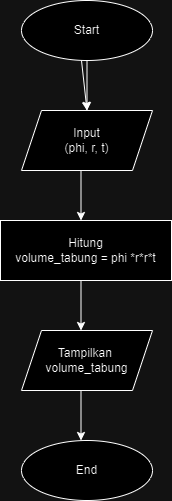

The diagram above was exported from draw.io. Its source (the exported page's mxGraphModel, read from the mxfile embedded in the PNG):
<mxGraphModel dx="1222" dy="618" grid="1" gridSize="10" guides="1" tooltips="1" connect="1" arrows="1" fold="1" page="1" pageScale="1" pageWidth="827" pageHeight="1169" math="0" shadow="0">
  <root>
    <mxCell id="0" />
    <mxCell id="1" parent="0" />
    <mxCell id="sdmHlBhRMhAXZHfcdI0p-7" value="" style="edgeStyle=orthogonalEdgeStyle;rounded=0;orthogonalLoop=1;jettySize=auto;html=1;" edge="1" parent="1" source="sdmHlBhRMhAXZHfcdI0p-1" target="sdmHlBhRMhAXZHfcdI0p-2">
      <mxGeometry relative="1" as="geometry" />
    </mxCell>
    <mxCell id="sdmHlBhRMhAXZHfcdI0p-1" value="Start" style="ellipse;whiteSpace=wrap;html=1;" vertex="1" parent="1">
      <mxGeometry x="317" y="50" width="131" height="60" as="geometry" />
    </mxCell>
    <mxCell id="sdmHlBhRMhAXZHfcdI0p-2" value="Input&lt;div&gt;(phi, r, t)&lt;/div&gt;" style="shape=parallelogram;perimeter=parallelogramPerimeter;whiteSpace=wrap;html=1;fixedSize=1;" vertex="1" parent="1">
      <mxGeometry x="317" y="160" width="131" height="60" as="geometry" />
    </mxCell>
    <mxCell id="sdmHlBhRMhAXZHfcdI0p-3" value="Hitung&lt;div&gt;volume_tabung = phi *r*r*t&lt;/div&gt;" style="rounded=0;whiteSpace=wrap;html=1;" vertex="1" parent="1">
      <mxGeometry x="296" y="270" width="171" height="60" as="geometry" />
    </mxCell>
    <mxCell id="sdmHlBhRMhAXZHfcdI0p-4" value="Tampilkan&amp;nbsp;&lt;div&gt;volume_tabung&lt;/div&gt;" style="shape=parallelogram;perimeter=parallelogramPerimeter;whiteSpace=wrap;html=1;fixedSize=1;" vertex="1" parent="1">
      <mxGeometry x="317" y="380" width="131" height="60" as="geometry" />
    </mxCell>
    <mxCell id="sdmHlBhRMhAXZHfcdI0p-5" value="End" style="ellipse;whiteSpace=wrap;html=1;" vertex="1" parent="1">
      <mxGeometry x="317" y="490" width="131" height="60" as="geometry" />
    </mxCell>
    <mxCell id="sdmHlBhRMhAXZHfcdI0p-6" value="" style="endArrow=classic;html=1;rounded=0;entryX=0.5;entryY=0;entryDx=0;entryDy=0;" edge="1" parent="1" target="sdmHlBhRMhAXZHfcdI0p-2">
      <mxGeometry width="50" height="50" relative="1" as="geometry">
        <mxPoint x="377.00214476255115" y="109.99679619403116" as="sourcePoint" />
        <mxPoint x="411.57" y="300.12" as="targetPoint" />
      </mxGeometry>
    </mxCell>
    <mxCell id="sdmHlBhRMhAXZHfcdI0p-10" value="" style="endArrow=classic;html=1;rounded=0;entryX=0.5;entryY=0;entryDx=0;entryDy=0;" edge="1" parent="1">
      <mxGeometry width="50" height="50" relative="1" as="geometry">
        <mxPoint x="376.50214476255115" y="439.99679619403116" as="sourcePoint" />
        <mxPoint x="376.5" y="490" as="targetPoint" />
      </mxGeometry>
    </mxCell>
    <mxCell id="sdmHlBhRMhAXZHfcdI0p-11" value="" style="endArrow=classic;html=1;rounded=0;entryX=0.5;entryY=0;entryDx=0;entryDy=0;" edge="1" parent="1">
      <mxGeometry width="50" height="50" relative="1" as="geometry">
        <mxPoint x="376.50214476255115" y="329.99679619403116" as="sourcePoint" />
        <mxPoint x="376.5" y="380" as="targetPoint" />
      </mxGeometry>
    </mxCell>
    <mxCell id="sdmHlBhRMhAXZHfcdI0p-12" value="" style="endArrow=classic;html=1;rounded=0;entryX=0.5;entryY=0;entryDx=0;entryDy=0;" edge="1" parent="1">
      <mxGeometry width="50" height="50" relative="1" as="geometry">
        <mxPoint x="376.50214476255115" y="219.99679619403116" as="sourcePoint" />
        <mxPoint x="376.5" y="270" as="targetPoint" />
      </mxGeometry>
    </mxCell>
  </root>
</mxGraphModel>